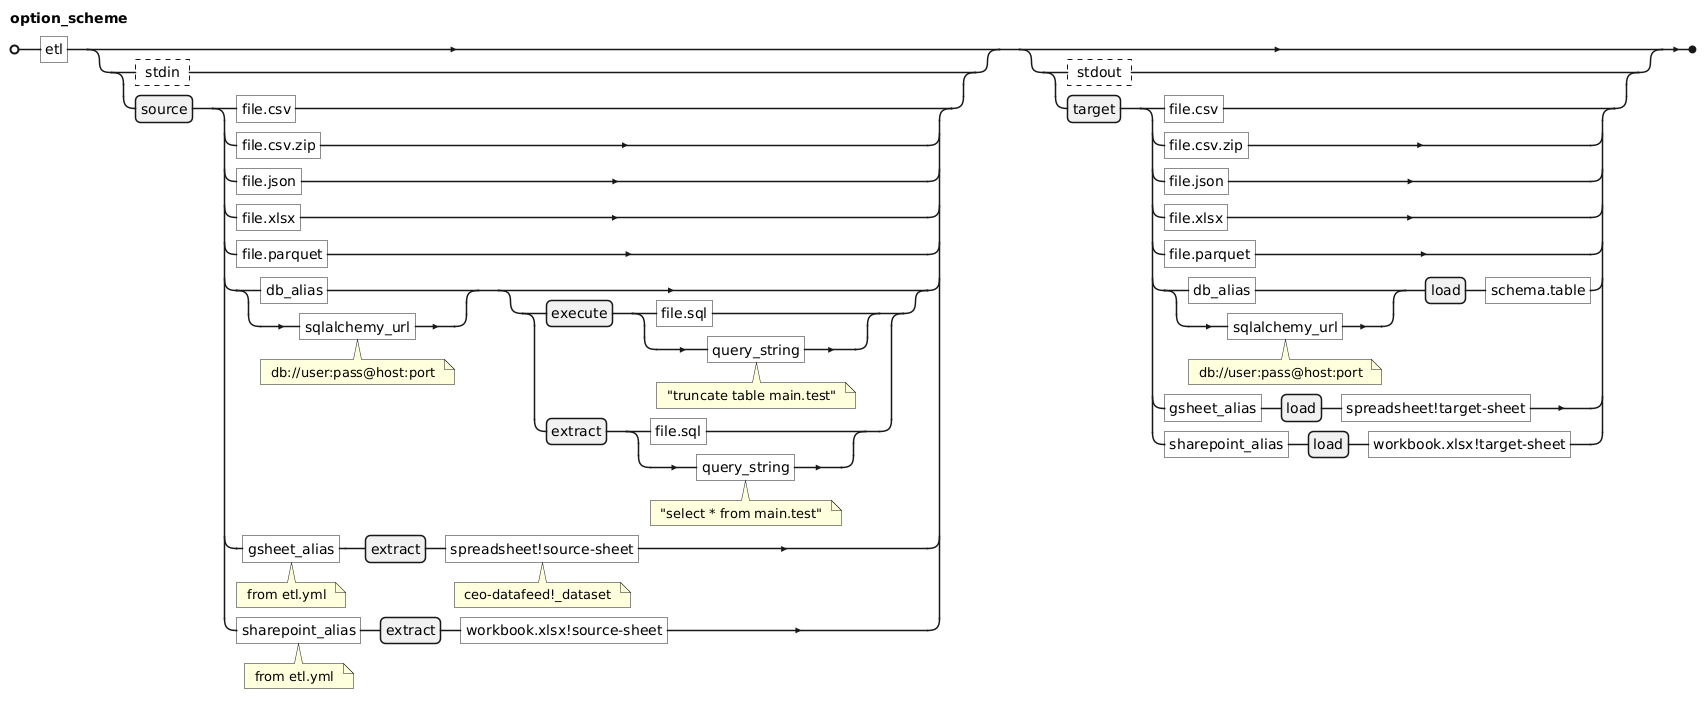

The diagram above was rendered by PlantUML. Its source (embedded in the PNG):
@startebnf
option_scheme = "etl", 
      [ 
        ? stdin ?
      | ( source, ( 
            "file.csv" 
          | "file.csv.zip" 
          | "file.json" 
          | "file.xlsx" 
          | "file.parquet" 
          | ( "db_alias" | "sqlalchemy_url" (* db://user:pass@host:port *) ),
            [ 
              ( execute, ( "file.sql" | "query_string" (* "truncate table main.test" *) ) ) 
            | ( extract, ( "file.sql" | "query_string" (* "select * from main.test" *) ) ) 
            ] 
          | "gsheet_alias" (* from etl.yml *), extract, "spreadsheet!source-sheet" (* ceo-datafeed!_dataset *)
          | "sharepoint_alias" (* from etl.yml *), extract, "workbook.xlsx!source-sheet"
        ) )
      ], 
      [ 
        ( 
          ? stdout ?
        | ( target, ( 
              "file.csv"
            | "file.csv.zip" 
            | "file.json" 
            | "file.xlsx" 
            | "file.parquet" 
            | ( "db_alias" | "sqlalchemy_url" (* db://user:pass@host:port *) ), load, "schema.table"
            | "gsheet_alias", load, "spreadsheet!target-sheet" 
            | "sharepoint_alias", load, "workbook.xlsx!target-sheet"
          ) )
        )
      ];
@endebnf